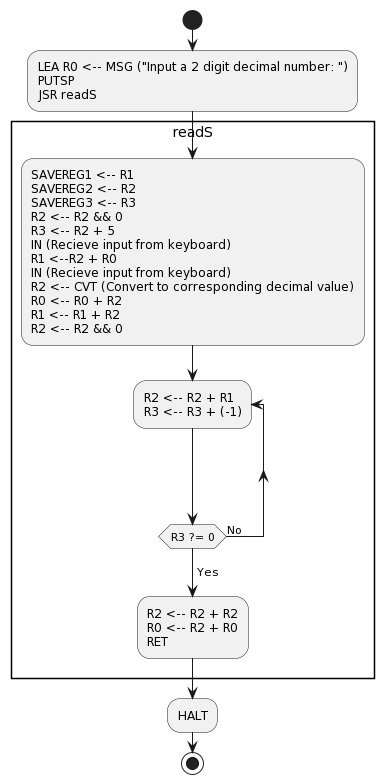

The diagram above was rendered by PlantUML. Its source (embedded in the PNG):
@startuml
start

:LEA R0 <-- MSG ("Input a 2 digit decimal number: ")\nPUTSP\nJSR readS;

rectangle "readS" {
:SAVEREG1 <-- R1
SAVEREG2 <-- R2
SAVEREG3 <-- R3
R2 <-- R2 && 0
R3 <-- R2 + 5
IN (Recieve input from keyboard)
R1 <--R2 + R0
IN (Recieve input from keyboard)
R2 <-- CVT (Convert to corresponding decimal value)
R0 <-- R0 + R2
R1 <-- R1 + R2
R2 <-- R2 && 0;

repeat:R2 <-- R2 + R1\nR3 <-- R3 + (-1);
repeat while (R3 ?= 0) is (No)
-> Yes;
:R2 <-- R2 + R2
R0 <-- R2 + R0
RET;
}

:HALT;

stop
@enduml